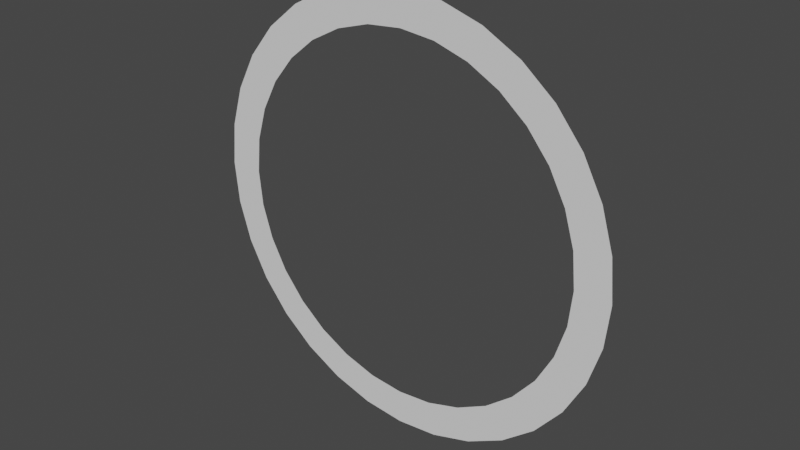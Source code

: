 # Source: template_tunnel_large.blend  (saved by Blender 2.80.75; exported with 4.5.12 LTS)
import bpy
from mathutils import Matrix  # noqa: F401  (used for matrix-valued properties, if any)

bpy.ops.wm.read_factory_settings(use_empty=True)
scene = bpy.context.scene
scene.name = 'Scene'

# ---- collections
col_collection = bpy.data.collections.new('Collection'); scene.collection.children.link(col_collection)

# ---- world
world_world = bpy.data.worlds.new('World'); scene.world = world_world
world_world.use_nodes = True; world_world.node_tree.nodes.clear()
_N = world_world.node_tree.nodes; _L = world_world.node_tree.links
n0 = _N.new('ShaderNodeOutputWorld'); n0.name = 'World Output'; n0.location = (300, 300)
n1 = _N.new('ShaderNodeBackground'); n1.name = 'Background'; n1.location = (10, 300)
n1.inputs[0].default_value = (0.05088, 0.05088, 0.05088, 1.0)
_L.new(n1.outputs[0], n0.inputs[0])
n0.is_active_output = True
world_world.color = (0.05088, 0.05088, 0.05088)
world_world.use_sun_shadow = False
world_world.sun_shadow_jitter_overblur = 0.0

# ---- meshes
me_circle = bpy.data.meshes.new('Circle')
me_circle.from_pydata([(4.247e-07, 7.404e-08, 5.0), (-0.9755, 7.404e-08, 4.904), (-1.913, 7.404e-08, 4.619), (-2.778, 7.404e-08, 4.157), (-3.536, 7.404e-08, 3.536), (-4.157, 7.404e-08, 2.778), (-4.619, 2.231e-07, 1.913), (-4.904, 2.976e-07, 0.9755), (-5.0, 3.069e-07, -1.193e-06), (-4.904, 3.721e-07, -0.9755), (-4.619, 3.721e-07, -1.913), (-4.157, 3.721e-07, -2.778), (-3.536, 3.721e-07, -3.536), (-2.778, 3.721e-07, -4.157), (-1.913, 3.721e-07, -4.619), (-0.9754, 6.701e-07, -4.904), (2.054e-06, 6.701e-07, -5.0), (0.9755, 6.701e-07, -4.904), (1.913, 3.721e-07, -4.619), (2.778, 3.721e-07, -4.157), (3.536, 3.721e-07, -3.536), (4.157, 3.721e-07, -2.778), (4.619, 3.721e-07, -1.913), (4.904, 3.721e-07, -0.9754), (5.0, 3.069e-07, 3.258e-06), (4.904, 2.976e-07, 0.9755), (4.619, 2.231e-07, 1.913), (4.157, 7.404e-08, 2.778), (3.536, 7.404e-08, 3.536), (2.778, 7.404e-08, 4.157), (1.913, 7.404e-08, 4.619), (0.9754, 7.404e-08, 4.904), (3.532e-07, 1.072e-07, 4.192), (-0.8178, 1.072e-07, 4.112), (-1.604, 1.072e-07, 3.873), (-2.329, 1.072e-07, 3.486), (-2.964, 1.072e-07, 2.964), (-3.486, 1.072e-07, 2.329), (-3.873, 2.322e-07, 1.604), (-4.112, 2.946e-07, 0.8178), (-4.192, 3.025e-07, -9.919e-07), (-4.112, 3.571e-07, -0.8178), (-3.873, 3.571e-07, -1.604), (-3.486, 3.571e-07, -2.329), (-2.964, 3.571e-07, -2.964), (-2.329, 3.571e-07, -3.486), (-1.604, 3.571e-07, -3.873), (-0.8178, 6.07e-07, -4.112), (1.719e-06, 6.07e-07, -4.192), (0.8178, 6.07e-07, -4.112), (1.604, 3.571e-07, -3.873), (2.329, 3.571e-07, -3.486), (2.964, 3.571e-07, -2.964), (3.486, 3.571e-07, -2.329), (3.873, 3.571e-07, -1.604), (4.112, 3.571e-07, -0.8178), (4.192, 3.025e-07, 2.74e-06), (4.112, 2.946e-07, 0.8178), (3.873, 2.322e-07, 1.604), (3.486, 1.072e-07, 2.329), (2.964, 1.072e-07, 2.964), (2.329, 1.072e-07, 3.486), (1.604, 1.072e-07, 3.873), (0.8178, 1.072e-07, 4.112)], [], [(9, 10, 42, 41), (23, 24, 56, 55), (10, 11, 43, 42), (24, 25, 57, 56), (11, 12, 44, 43), (25, 26, 58, 57), (12, 13, 45, 44), (26, 27, 59, 58), (13, 14, 46, 45), (0, 1, 33, 32), (27, 28, 60, 59), (14, 15, 47, 46), (1, 2, 34, 33), (28, 29, 61, 60), (15, 16, 48, 47), (2, 3, 35, 34), (29, 30, 62, 61), (16, 17, 49, 48), (3, 4, 36, 35), (30, 31, 63, 62), (17, 18, 50, 49), (4, 5, 37, 36), (31, 0, 32, 63), (18, 19, 51, 50), (5, 6, 38, 37), (19, 20, 52, 51), (6, 7, 39, 38), (20, 21, 53, 52), (7, 8, 40, 39), (21, 22, 54, 53), (8, 9, 41, 40), (22, 23, 55, 54)])
me_circle.polygons.foreach_set('use_smooth', [True] * 32)
_uv = me_circle.uv_layers.new(name='UVMap')
_uv.uv.foreach_set('vector', [0.0, 0.0, 0.0, 0.0, 0.0, 0.0, 0.0, 0.0, 0.0, 0.0, 0.0, 0.0, 0.0, 0.0, 0.0, 0.0, 0.0, 0.0, 0.0, 0.0, 0.0, 0.0, 0.0, 0.0, 0.0, 0.0, 0.0, 0.0, 0.0, 0.0, 0.0, 0.0, 0.0, 0.0, 0.0, 0.0, 0.0, 0.0, 0.0, 0.0, 0.0, 0.0, 0.0, 0.0, 0.0, 0.0, 0.0, 0.0, 0.0, 0.0, 0.0, 0.0, 0.0, 0.0, 0.0, 0.0, 0.0, 0.0, 0.0, 0.0, 0.0, 0.0, 0.0, 0.0, 0.0, 0.0, 0.0, 0.0, 0.0, 0.0, 0.0, 0.0, 0.0, 0.0, 0.0, 0.0, 0.0, 0.0, 0.0, 0.0, 0.0, 0.0, 0.0, 0.0, 0.0, 0.0, 0.0, 0.0, 0.0, 0.0, 0.0, 0.0, 0.0, 0.0, 0.0, 0.0, 0.0, 0.0, 0.0, 0.0, 0.0, 0.0, 0.0, 0.0, 0.0, 0.0, 0.0, 0.0, 0.0, 0.0, 0.0, 0.0, 0.0, 0.0, 0.0, 0.0, 0.0, 0.0, 0.0, 0.0, 0.0, 0.0, 0.0, 0.0, 0.0, 0.0, 0.0, 0.0, 0.0, 0.0, 0.0, 0.0, 0.0, 0.0, 0.0, 0.0, 0.0, 0.0, 0.0, 0.0, 0.0, 0.0, 0.0, 0.0, 0.0, 0.0, 0.0, 0.0, 0.0, 0.0, 0.0, 0.0, 0.0, 0.0, 0.0, 0.0, 0.0, 0.0, 0.0, 0.0, 0.0, 0.0, 0.0, 0.0, 0.0, 0.0, 0.0, 0.0, 0.0, 0.0, 0.0, 0.0, 0.0, 0.0, 0.0, 0.0, 0.0, 0.0, 0.0, 0.0, 0.0, 0.0, 0.0, 0.0, 0.0, 0.0, 0.0, 0.0, 0.0, 0.0, 0.0, 0.0, 0.0, 0.0, 0.0, 0.0, 0.0, 0.0, 0.0, 0.0, 0.0, 0.0, 0.0, 0.0, 0.0, 0.0, 0.0, 0.0, 0.0, 0.0, 0.0, 0.0, 0.0, 0.0, 0.0, 0.0, 0.0, 0.0, 0.0, 0.0, 0.0, 0.0, 0.0, 0.0, 0.0, 0.0, 0.0, 0.0, 0.0, 0.0, 0.0, 0.0, 0.0, 0.0, 0.0, 0.0, 0.0, 0.0, 0.0, 0.0, 0.0, 0.0, 0.0, 0.0, 0.0, 0.0, 0.0, 0.0, 0.0, 0.0, 0.0, 0.0, 0.0, 0.0, 0.0, 0.0])
me_circle.use_remesh_preserve_volume = False
me_circle.use_remesh_preserve_attributes = False
me_circle.use_mirror_vertex_groups = False
me_circle.update()

# ---- objects
ob_circle = bpy.data.objects.new('Circle', me_circle)

# ---- transforms, parenting, visibility, modifiers, constraints
ob_circle.location = (0.0, 0.0, 0.0)
ob_circle.lineart.crease_threshold = 0.0

# ---- collection membership
col_collection.objects.link(ob_circle)

# ---- scene / render settings (as saved in the file)
scene.frame_start = 1; scene.frame_end = 250; scene.frame_set(1)
scene.render.engine = 'BLENDER_EEVEE_NEXT'
scene.cycles.use_denoising = False
scene.cycles.samples = 128
scene.cycles.sampling_pattern = 'TABULATED_SOBOL'
scene.cycles.use_adaptive_sampling = False
scene.cycles.use_light_tree = False
scene.view_settings.view_transform = 'Filmic'
bpy.context.view_layer.update()

# ---- added for rendering (the .blend has no active camera and no usable light): camera, sun
cam_auto = bpy.data.cameras.new('AutoCamera')
cam_auto.lens = 50.0
cam_auto.sensor_width = 36.0
cam_auto.clip_end = 1000.0
ob_auto_camera = bpy.data.objects.new('AutoCamera', cam_auto)
scene.collection.objects.link(ob_auto_camera)
ob_auto_camera.location = (13.0847, -15.7016, 10.4677)
ob_auto_camera.rotation_euler = (1.09748, -7.21219e-08, 0.694738)
scene.camera = ob_auto_camera
light_auto_sun = bpy.data.lights.new('AutoSun', 'SUN')
light_auto_sun.energy = 3.0
light_auto_sun.angle = 0.0523599
ob_auto_sun = bpy.data.objects.new('AutoSun', light_auto_sun)
scene.collection.objects.link(ob_auto_sun)
ob_auto_sun.rotation_euler = (0.872665, 0.174533, 0.523599)
bpy.context.view_layer.update()
